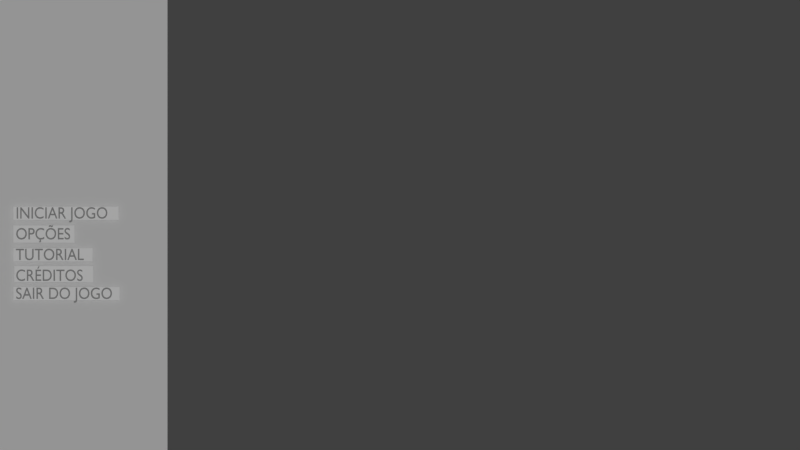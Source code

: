 # Source: Menu.blend  (saved by Blender 2.79.0; exported with 4.5.12 LTS)
import bpy
from mathutils import Matrix  # noqa: F401  (used for matrix-valued properties, if any)

bpy.ops.wm.read_factory_settings(use_empty=True)
scene = bpy.context.scene
scene.name = 'Scene'

# ---- collections
col_collection_1 = bpy.data.collections.new('Collection 1'); scene.collection.children.link(col_collection_1)
col_collection_2 = bpy.data.collections.new('Collection 2'); scene.collection.children.link(col_collection_2)
col_collection_2.hide_render = True
col_collection_2.hide_viewport = True

# ---- materials (node trees are filled in below, after node groups)
mat_material_003 = bpy.data.materials.new('Material.003')
mat_material_003.alpha_threshold = 0.0
mat_material_003.use_transparent_shadow = False
mat_material_003.roughness = 0.5
mat_material_001 = bpy.data.materials.new('Material.001')
mat_material_001.alpha_threshold = 0.0
mat_material_001.use_transparent_shadow = False
mat_material_001.diffuse_color = (1.0, 1.0, 1.0, 1.0)
mat_material_001.roughness = 0.5
mat_material_002 = bpy.data.materials.new('Material.002')
mat_material_002.alpha_threshold = 0.0
mat_material_002.use_transparent_shadow = False
mat_material_002.diffuse_color = (0.3424, 0.3424, 0.3424, 1.0)
mat_material_002.roughness = 0.5

# ---- material node trees

# ---- world
world_world = bpy.data.worlds.new('World'); scene.world = world_world
world_world.color = (0.05088, 0.05088, 0.05088)
world_world.use_sun_shadow = False
world_world.sun_shadow_jitter_overblur = 0.0
world_world.cycles.sampling_method = 'MANUAL'

# ---- cameras
cam_camera_001 = bpy.data.cameras.new('Camera.001')
cam_camera_001.type = 'ORTHO'
cam_camera_001.clip_end = 100.0
cam_camera_001.lens = 35.0
cam_camera_001.sensor_width = 32.0
cam_camera_001.sensor_height = 18.0
cam_camera_001.ortho_scale = 64.0
cam_camera_001.display_size = 2.0
cam_camera_001.dof.focus_distance = 0.0
cam_camera_001.dof.aperture_fstop = 128.0
cam_camera_001.dof.aperture_blades = 6

# ---- lights
light_hemi_003 = bpy.data.lights.new('Hemi.003', 'SUN')
light_hemi_003.transmission_factor = 0.0
light_hemi_003.angle = 0.1993
light_hemi_003.energy = 1.0
light_hemi_003.shadow_buffer_clip_start = 0.5
light_hemi_003.shadow_soft_size = 0.1
light_hemi_003.shadow_cascade_max_distance = 1000.0

# ---- meshes
me_plane_001 = bpy.data.meshes.new('Plane.001')
me_plane_001.from_pydata([(-9.053, -21.71, 0.0), (9.053, -21.71, 0.0), (-9.053, 21.71, 0.0), (9.053, 21.71, 0.0)], [], [(0, 1, 3, 2)])
_uv = me_plane_001.uv_layers.new(name='UVMap')
_uv.uv.foreach_set('vector', [0.0, 0.0, 0.9528, 0.0, 0.9528, 1.0, 0.0, 1.0])
me_plane_001.materials.append(mat_material_003)
me_plane_001.use_remesh_preserve_volume = False
me_plane_001.use_remesh_preserve_attributes = False
me_plane_001.use_mirror_vertex_groups = False
me_plane_001.update()
me_plane_005 = bpy.data.meshes.new('Plane.005')
me_plane_005.from_pydata([(-0.7262, -0.4757, 0.0), (1.138, -0.4757, 0.0), (-0.7262, 0.7659, 0.0), (1.138, 0.7659, 0.0)], [], [(0, 1, 3, 2)])
me_plane_005.materials.append(mat_material_001)
me_plane_005.use_remesh_preserve_volume = False
me_plane_005.use_remesh_preserve_attributes = False
me_plane_005.use_mirror_vertex_groups = False
me_plane_005.update()
me_plane_004 = bpy.data.meshes.new('Plane.004')
me_plane_004.from_pydata([(-0.7262, -0.4757, 0.0), (0.6659, -0.4757, 0.0), (-0.7262, 0.7659, 0.0), (0.6659, 0.7659, 0.0)], [], [(0, 1, 3, 2)])
me_plane_004.materials.append(mat_material_001)
me_plane_004.use_remesh_preserve_volume = False
me_plane_004.use_remesh_preserve_attributes = False
me_plane_004.use_mirror_vertex_groups = False
me_plane_004.update()
me_plane_003 = bpy.data.meshes.new('Plane.003')
me_plane_003.from_pydata([(-0.7092, -0.4757, 0.0), (0.6771, -0.4757, 0.0), (-0.7092, 1.033, 0.0), (0.6771, 1.033, 0.0)], [], [(0, 1, 3, 2)])
me_plane_003.materials.append(mat_material_001)
me_plane_003.use_remesh_preserve_volume = False
me_plane_003.use_remesh_preserve_attributes = False
me_plane_003.use_mirror_vertex_groups = False
me_plane_003.update()
me_plane_002 = bpy.data.meshes.new('Plane.002')
me_plane_002.from_pydata([(-0.7262, -0.654, 0.0), (0.3474, -0.654, 0.0), (-0.7262, 0.9441, 0.0), (0.3474, 0.9441, 0.0)], [], [(0, 1, 3, 2)])
me_plane_002.materials.append(mat_material_001)
me_plane_002.use_remesh_preserve_volume = False
me_plane_002.use_remesh_preserve_attributes = False
me_plane_002.use_mirror_vertex_groups = False
me_plane_002.update()
me_plane_008 = bpy.data.meshes.new('Plane.008')
me_plane_008.from_pydata([(-0.7262, -0.4757, 0.0), (1.121, -0.4757, 0.0), (-0.7262, 0.7659, 0.0), (1.121, 0.7659, 0.0)], [], [(0, 1, 3, 2)])
me_plane_008.materials.append(mat_material_001)
me_plane_008.use_remesh_preserve_volume = False
me_plane_008.use_remesh_preserve_attributes = False
me_plane_008.use_mirror_vertex_groups = False
me_plane_008.update()
me_plane_009 = bpy.data.meshes.new('Plane.009')
me_plane_009.from_pydata([(9.053, -21.71, 0.0), (-9.053, -21.71, 0.0), (9.053, 21.71, 0.0), (-9.053, 21.71, 0.0)], [], [(0, 1, 3, 2)])
_uv = me_plane_009.uv_layers.new(name='UVMap')
_uv.uv.foreach_set('vector', [0.0, 0.0, 0.9528, 0.0, 0.9528, 1.0, 0.0, 1.0])
me_plane_009.materials.append(mat_material_003)
me_plane_009.use_remesh_preserve_volume = False
me_plane_009.use_remesh_preserve_attributes = False
me_plane_009.use_mirror_vertex_groups = False
me_plane_009.update()
me_plane_010 = bpy.data.meshes.new('Plane.010')
me_plane_010.from_pydata([(-0.7053, -0.6945, 0.0), (0.9012, -0.6945, 0.0), (-0.7053, 0.9847, 0.0), (0.9012, 0.9847, 0.0)], [], [(0, 1, 3, 2)])
me_plane_010.materials.append(mat_material_001)
me_plane_010.use_remesh_preserve_volume = False
me_plane_010.use_remesh_preserve_attributes = False
me_plane_010.use_mirror_vertex_groups = False
me_plane_010.update()

# ---- curves / text
txt_text_004 = bpy.data.curves.new('Text.004', 'FONT')
txt_text_004.dimensions = '2D'
txt_text_004.body = 'SAIR DO JOGO'
txt_text_004.materials.append(mat_material_002)
txt_text_004.use_path_clamp = True
txt_text_004.bevel_resolution = 0
txt_text_004.offset_x = -2.274
txt_text_004.offset_y = -0.226
txt_text_003 = bpy.data.curves.new('Text.003', 'FONT')
txt_text_003.dimensions = '2D'
txt_text_003.body = 'TUTORIAL'
txt_text_003.materials.append(mat_material_002)
txt_text_003.use_path_clamp = True
txt_text_003.bevel_resolution = 0
txt_text_003.offset_x = -2.274
txt_text_003.offset_y = -0.226
txt_text_002 = bpy.data.curves.new('Text.002', 'FONT')
txt_text_002.dimensions = '2D'
txt_text_002.body = 'CRÉDITOS'
txt_text_002.materials.append(mat_material_002)
txt_text_002.use_path_clamp = True
txt_text_002.bevel_resolution = 0
txt_text_002.offset_x = -2.274
txt_text_002.offset_y = -0.226
txt_text_001 = bpy.data.curves.new('Text.001', 'FONT')
txt_text_001.dimensions = '2D'
txt_text_001.body = 'OPÇÕES'
txt_text_001.materials.append(mat_material_002)
txt_text_001.use_path_clamp = True
txt_text_001.bevel_resolution = 0
txt_text_001.offset_x = -2.274
txt_text_001.offset_y = -0.226
txt_text_006 = bpy.data.curves.new('Text.006', 'FONT')
txt_text_006.dimensions = '2D'
txt_text_006.body = 'INICIAR JOGO'
txt_text_006.materials.append(mat_material_002)
txt_text_006.use_path_clamp = True
txt_text_006.bevel_resolution = 0
txt_text_006.offset_x = -2.274
txt_text_006.offset_y = -0.226
txt_text_007 = bpy.data.curves.new('Text.007', 'FONT')
txt_text_007.dimensions = '2D'
txt_text_007.body = 'RESOLUÇÃO'
txt_text_007.materials.append(mat_material_002)
txt_text_007.use_path_clamp = True
txt_text_007.bevel_resolution = 0
txt_text_007.offset_x = -2.274
txt_text_007.offset_y = -0.226
txt_text_008 = bpy.data.curves.new('Text.008', 'FONT')
txt_text_008.dimensions = '2D'
txt_text_008.body = 'OPÇÕES'
txt_text_008.materials.append(mat_material_002)
txt_text_008.use_path_clamp = True
txt_text_008.bevel_resolution = 0
txt_text_008.offset_x = -2.274
txt_text_008.offset_y = -0.226

# ---- objects
ob_sliding_handle = bpy.data.objects.new('Sliding_Handle', None)
ob_empty = bpy.data.objects.new('Empty', None)
ob_plane_001 = bpy.data.objects.new('Plane.001', me_plane_001)
ob_plane_005 = bpy.data.objects.new('Plane.005', me_plane_005)
ob_text_004 = bpy.data.objects.new('Text.004', txt_text_004)
ob_plane_004 = bpy.data.objects.new('Plane.004', me_plane_004)
ob_text_003 = bpy.data.objects.new('Text.003', txt_text_003)
ob_plane_003 = bpy.data.objects.new('Plane.003', me_plane_003)
ob_text_002 = bpy.data.objects.new('Text.002', txt_text_002)
ob_plane_002 = bpy.data.objects.new('Plane.002', me_plane_002)
ob_text_001 = bpy.data.objects.new('Text.001', txt_text_001)
ob_plane_007 = bpy.data.objects.new('Plane.007', me_plane_008)
ob_text_005 = bpy.data.objects.new('Text.005', txt_text_006)
ob_empty_001 = bpy.data.objects.new('Empty.001', None)
ob_hemi = bpy.data.objects.new('Hemi', light_hemi_003)
ob_camera = bpy.data.objects.new('Camera', cam_camera_001)
ob_options_handle = bpy.data.objects.new('Options_Handle', me_plane_009)
ob_plane_009 = bpy.data.objects.new('Plane.009', me_plane_010)
ob_text_006 = bpy.data.objects.new('Text.006', txt_text_007)
ob_text_007 = bpy.data.objects.new('Text.007', txt_text_008)

# ---- transforms, parenting, visibility, modifiers, constraints
ob_sliding_handle.location = (0.2919, -0.0431, 0.4462)
ob_sliding_handle.empty_display_type = 'SPHERE'
ob_sliding_handle.empty_image_offset = (0.0, 0.0)
ob_sliding_handle.lineart.crease_threshold = 0.0
ob_empty.parent = ob_sliding_handle
ob_empty.matrix_parent_inverse = Matrix(((1.0, 0.0, 0.0, -0.2919), (0.0, 1.0, 0.0, 0.0431), (0.0, 0.0, 1.0, -0.4462), (0.0, 0.0, 0.0, 1.0)))
ob_empty.location = (49.8, -0.0431, 0.4462)
ob_empty.empty_image_offset = (0.0, 0.0)
ob_empty.lineart.crease_threshold = 0.0
ob_plane_001.parent = ob_sliding_handle
ob_plane_001.matrix_parent_inverse = Matrix(((1.0, 0.0, 0.0, -0.2919), (0.0, 1.0, 0.0, 0.0431), (0.0, 0.0, 1.0, -0.4462), (0.0, 0.0, 0.0, 1.0)))
ob_plane_001.location = (-27.42, -0.2525, 0.0006599)
ob_plane_001.lineart.crease_threshold = 0.0
ob_plane_005.parent = ob_plane_001
ob_plane_005.matrix_parent_inverse = Matrix(((1.0, 0.0, 0.0, 27.42), (0.0, 1.0, 0.0, 0.2525), (0.0, 0.0, 1.0, -0.0006599), (0.0, 0.0, 0.0, 1.0)))
ob_plane_005.location = (-27.39, -5.964, 0.353)
ob_plane_005.scale = (4.565, 0.8729, 0.8729)
ob_plane_005.color = (1.0, 1.0, 1.0, 0.0)
ob_plane_005.lineart.crease_threshold = 0.0
ob_text_004.parent = ob_plane_005
ob_text_004.matrix_parent_inverse = Matrix(((0.1667, 0.0, 0.0, 0.0), (0.0, 1.0, 0.0, 0.0), (0.0, 0.0, 1.0, 0.0), (0.0, 0.0, 0.0, 1.0)))
ob_text_004.location = (-0.6701, 0.0, 0.1068)
ob_text_004.scale = (1.512, 1.512, 1.512)
ob_text_004.lineart.crease_threshold = 0.0
ob_plane_004.parent = ob_plane_001
ob_plane_004.matrix_parent_inverse = Matrix(((1.0, 0.0, 0.0, 27.42), (0.0, 1.0, 0.0, 0.2525), (0.0, 0.0, 1.0, -0.0006599), (0.0, 0.0, 0.0, 1.0)))
ob_plane_004.location = (-27.39, -2.854, 0.353)
ob_plane_004.scale = (4.565, 0.8729, 0.8729)
ob_plane_004.color = (1.0, 1.0, 1.0, 0.0)
ob_plane_004.lineart.crease_threshold = 0.0
ob_text_003.parent = ob_plane_004
ob_text_003.matrix_parent_inverse = Matrix(((0.1667, 0.0, 0.0, 0.0), (0.0, 1.0, 0.0, 0.0), (0.0, 0.0, 1.0, 0.0), (0.0, 0.0, 0.0, 1.0)))
ob_text_003.location = (-0.6701, 0.0, 0.1068)
ob_text_003.scale = (1.512, 1.512, 1.512)
ob_text_003.lineart.crease_threshold = 0.0
ob_plane_003.parent = ob_plane_001
ob_plane_003.matrix_parent_inverse = Matrix(((1.0, 0.0, 0.0, 27.42), (0.0, 1.0, 0.0, 0.2525), (0.0, 0.0, 1.0, -0.0006599), (0.0, 0.0, 0.0, 1.0)))
ob_plane_003.location = (-27.39, -4.52, 0.353)
ob_plane_003.scale = (4.565, 0.8729, 0.8729)
ob_plane_003.color = (1.0, 1.0, 1.0, 0.0)
ob_plane_003.lineart.crease_threshold = 0.0
ob_text_002.parent = ob_plane_003
ob_text_002.matrix_parent_inverse = Matrix(((0.1667, 0.0, 0.0, 0.0), (0.0, 1.0, 0.0, 0.0), (0.0, 0.0, 1.0, 0.0), (0.0, 0.0, 0.0, 1.0)))
ob_text_002.location = (-0.6701, 0.0, 0.1068)
ob_text_002.scale = (1.512, 1.512, 1.512)
ob_text_002.lineart.crease_threshold = 0.0
ob_plane_002.parent = ob_plane_001
ob_plane_002.matrix_parent_inverse = Matrix(((1.0, 0.0, 0.0, 27.42), (0.0, 1.0, 0.0, 0.2525), (0.0, 0.0, 1.0, -0.0006599), (0.0, 0.0, 0.0, 1.0)))
ob_plane_002.location = (-27.39, -1.2, 0.353)
ob_plane_002.scale = (4.565, 0.8729, 0.8729)
ob_plane_002.color = (1.0, 1.0, 1.0, 0.0)
ob_plane_002.lineart.crease_threshold = 0.0
ob_text_001.parent = ob_plane_002
ob_text_001.matrix_parent_inverse = Matrix(((0.1667, 0.0, 0.0, 0.0), (0.0, 1.0, 0.0, 0.0), (0.0, 0.0, 1.0, 0.0), (0.0, 0.0, 0.0, 1.0)))
ob_text_001.location = (-0.6701, 0.0, 0.1068)
ob_text_001.scale = (1.512, 1.512, 1.512)
ob_text_001.lineart.crease_threshold = 0.0
ob_plane_007.parent = ob_plane_001
ob_plane_007.matrix_parent_inverse = Matrix(((1.0, 0.0, 0.0, 27.42), (0.0, 1.0, 0.0, 0.2525), (0.0, 0.0, 1.0, -0.0006599), (0.0, 0.0, 0.0, 1.0)))
ob_plane_007.location = (-27.39, 0.4665, 0.353)
ob_plane_007.scale = (4.565, 0.8729, 0.8729)
ob_plane_007.color = (1.0, 1.0, 1.0, 0.0)
ob_plane_007.lineart.crease_threshold = 0.0
ob_text_005.parent = ob_plane_007
ob_text_005.matrix_parent_inverse = Matrix(((0.1667, 0.0, 0.0, 0.0), (0.0, 1.0, 0.0, 0.0), (0.0, 0.0, 1.0, 0.0), (0.0, 0.0, 0.0, 1.0)))
ob_text_005.location = (-0.6701, 0.0, 0.1068)
ob_text_005.scale = (1.512, 1.512, 1.512)
ob_text_005.lineart.crease_threshold = 0.0
ob_empty_001.location = (41.45, -0.0431, 0.4462)
ob_empty_001.empty_image_offset = (0.0, 0.0)
ob_empty_001.lineart.crease_threshold = 0.0
ob_hemi.location = (41.45, -0.0431, 0.4462)
ob_hemi.lineart.crease_threshold = 0.0
ob_camera.location = (0.2357, -0.3475, 27.84)
ob_camera.lineart.crease_threshold = 0.0
ob_options_handle.location = (0.3338, 0.02754, 0.0006599)
ob_options_handle.lineart.crease_threshold = 0.0
ob_plane_009.parent = ob_options_handle
ob_plane_009.matrix_parent_inverse = Matrix(((1.0, 0.0, 0.0, 27.42), (0.0, 1.0, 0.0, 0.2525), (0.0, 0.0, 1.0, -0.0006599), (0.0, 0.0, 0.0, 1.0)))
ob_plane_009.location = (-35.28, 0.4665, 0.353)
ob_plane_009.scale = (4.565, 0.8729, 0.8729)
ob_plane_009.color = (1.0, 1.0, 1.0, 0.0)
ob_plane_009.lineart.crease_threshold = 0.0
ob_text_006.parent = ob_plane_009
ob_text_006.matrix_parent_inverse = Matrix(((0.1667, 0.0, 0.0, 0.0), (0.0, 1.0, 0.0, 0.0), (0.0, 0.0, 1.0, 0.0), (0.0, 0.0, 0.0, 1.0)))
ob_text_006.location = (5.429, 0.0, 0.1068)
ob_text_006.scale = (1.512, 1.512, 1.512)
ob_text_006.lineart.crease_threshold = 0.0
ob_text_007.parent = ob_options_handle
ob_text_007.matrix_parent_inverse = Matrix(((1.0, 0.0, 0.0, -0.3338), (0.0, 1.0, 0.0, -0.02754), (0.0, 0.0, 1.0, -0.0006599), (0.0, 0.0, 0.0, 1.0)))
ob_text_007.location = (-3.41, 6.781, 0.1068)
ob_text_007.scale = (2.096, 2.096, 2.096)
ob_text_007.lineart.crease_threshold = 0.0

# ---- collection membership
col_collection_1.objects.link(ob_sliding_handle)
col_collection_1.objects.link(ob_empty)
col_collection_1.objects.link(ob_plane_001)
col_collection_1.objects.link(ob_plane_005)
col_collection_1.objects.link(ob_text_004)
col_collection_1.objects.link(ob_plane_004)
col_collection_1.objects.link(ob_text_003)
col_collection_1.objects.link(ob_plane_003)
col_collection_1.objects.link(ob_text_002)
col_collection_1.objects.link(ob_plane_002)
col_collection_1.objects.link(ob_text_001)
col_collection_1.objects.link(ob_plane_007)
col_collection_1.objects.link(ob_text_005)
col_collection_1.objects.link(ob_empty_001)
col_collection_1.objects.link(ob_hemi)
col_collection_1.objects.link(ob_camera)
col_collection_2.objects.link(ob_options_handle)
col_collection_2.objects.link(ob_plane_009)
col_collection_2.objects.link(ob_text_006)
col_collection_2.objects.link(ob_text_007)

# ---- scene / render settings (as saved in the file)
scene.camera = ob_camera
scene.frame_start = 1; scene.frame_end = 250; scene.frame_set(1)
scene.render.engine = 'BLENDER_EEVEE_NEXT'
scene.render.resolution_percentage = 50
scene.render.dither_intensity = 0.0
scene.cycles.use_denoising = False
scene.cycles.samples = 128
scene.cycles.sampling_pattern = 'TABULATED_SOBOL'
scene.cycles.use_adaptive_sampling = False
scene.cycles.use_light_tree = False
scene.cycles.blur_glossy = 0.0
scene.cycles.sample_clamp_indirect = 0.0
scene.view_settings.view_transform = 'Standard'
bpy.context.view_layer.update()
